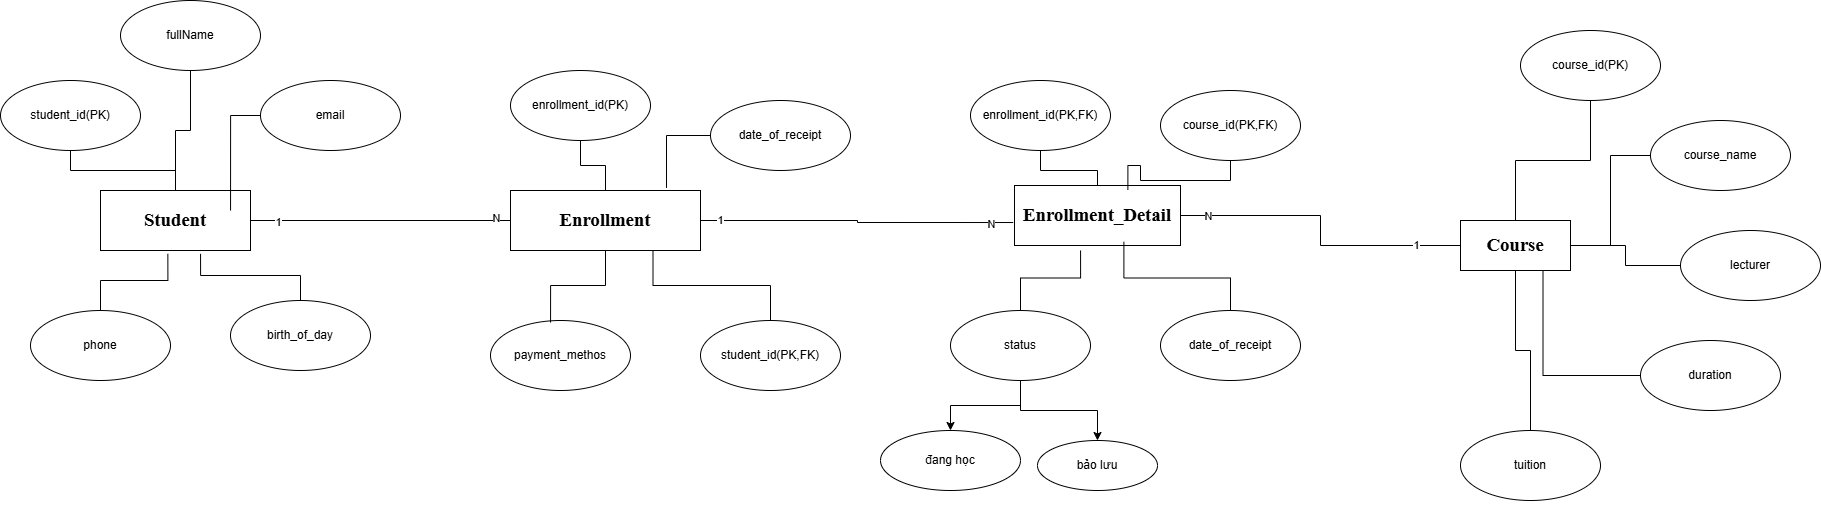

The diagram above was exported from draw.io. Its source (the exported page's mxGraphModel, read from the mxfile embedded in the PNG):
<mxGraphModel dx="606" dy="792" grid="1" gridSize="10" guides="1" tooltips="1" connect="1" arrows="1" fold="1" page="1" pageScale="1" pageWidth="827" pageHeight="1169" math="0" shadow="0">
  <root>
    <mxCell id="0" />
    <mxCell id="1" parent="0" />
    <mxCell id="Ove9qx_JoQOmBaXObMEX-2" parent="1" style="rounded=0;whiteSpace=wrap;html=1;" value="&lt;span id=&quot;docs-internal-guid-2189b144-7fff-b279-4e7f-e598908f23be&quot;&gt;&lt;span style=&quot;font-size: 14pt; font-family: &amp;quot;Times New Roman&amp;quot;, serif; background-color: transparent; font-weight: 700; font-variant: normal; vertical-align: baseline; white-space: pre-wrap;&quot;&gt;Enrollment&lt;/span&gt;&lt;/span&gt;" vertex="1">
      <mxGeometry height="60" width="190" x="1150" y="260" as="geometry" />
    </mxCell>
    <mxCell id="Ove9qx_JoQOmBaXObMEX-46" edge="1" parent="1" source="Ove9qx_JoQOmBaXObMEX-3" style="edgeStyle=orthogonalEdgeStyle;rounded=0;orthogonalLoop=1;jettySize=auto;html=1;endArrow=none;endFill=0;" target="Ove9qx_JoQOmBaXObMEX-39">
      <mxGeometry relative="1" as="geometry" />
    </mxCell>
    <mxCell id="Ove9qx_JoQOmBaXObMEX-47" connectable="0" parent="Ove9qx_JoQOmBaXObMEX-46" style="edgeLabel;html=1;align=center;verticalAlign=middle;resizable=0;points=[];" value="1" vertex="1">
      <mxGeometry relative="1" x="0.7118" y="1" as="geometry">
        <mxPoint as="offset" />
      </mxGeometry>
    </mxCell>
    <mxCell id="Ove9qx_JoQOmBaXObMEX-48" connectable="0" parent="Ove9qx_JoQOmBaXObMEX-46" style="edgeLabel;html=1;align=center;verticalAlign=middle;resizable=0;points=[];" value="N" vertex="1">
      <mxGeometry relative="1" x="-0.8237" as="geometry">
        <mxPoint as="offset" />
      </mxGeometry>
    </mxCell>
    <mxCell id="Ove9qx_JoQOmBaXObMEX-3" parent="1" style="rounded=0;whiteSpace=wrap;html=1;" value="&lt;span id=&quot;docs-internal-guid-a0d428b9-7fff-88c4-45a9-39b8556328bb&quot;&gt;&lt;span style=&quot;font-size: 14pt; font-family: &amp;quot;Times New Roman&amp;quot;, serif; background-color: transparent; font-weight: 700; font-variant: normal; vertical-align: baseline; white-space: pre-wrap;&quot;&gt;Enrollment_Detail&lt;/span&gt;&lt;/span&gt;" vertex="1">
      <mxGeometry height="60" width="166" x="1654" y="255" as="geometry" />
    </mxCell>
    <mxCell id="Ove9qx_JoQOmBaXObMEX-26" edge="1" parent="1" source="Ove9qx_JoQOmBaXObMEX-4" style="edgeStyle=orthogonalEdgeStyle;rounded=0;orthogonalLoop=1;jettySize=auto;html=1;entryX=0;entryY=0.5;entryDx=0;entryDy=0;endArrow=none;endFill=0;" target="Ove9qx_JoQOmBaXObMEX-2">
      <mxGeometry relative="1" as="geometry" />
    </mxCell>
    <mxCell id="Ove9qx_JoQOmBaXObMEX-27" connectable="0" parent="Ove9qx_JoQOmBaXObMEX-26" style="edgeLabel;html=1;align=center;verticalAlign=middle;resizable=0;points=[];" value="1" vertex="1">
      <mxGeometry relative="1" x="-0.7897" y="-1" as="geometry">
        <mxPoint as="offset" />
      </mxGeometry>
    </mxCell>
    <mxCell id="Ove9qx_JoQOmBaXObMEX-28" connectable="0" parent="Ove9qx_JoQOmBaXObMEX-26" style="edgeLabel;html=1;align=center;verticalAlign=middle;resizable=0;points=[];" value="N" vertex="1">
      <mxGeometry relative="1" x="0.8872" y="3" as="geometry">
        <mxPoint as="offset" />
      </mxGeometry>
    </mxCell>
    <mxCell id="Ove9qx_JoQOmBaXObMEX-4" parent="1" style="rounded=0;whiteSpace=wrap;html=1;" value="&lt;span id=&quot;docs-internal-guid-33c57a8c-7fff-a7fc-1707-3a83f85512c1&quot;&gt;&lt;span style=&quot;font-size: 14pt; font-family: &amp;quot;Times New Roman&amp;quot;, serif; background-color: transparent; font-weight: 700; font-variant: normal; vertical-align: baseline; white-space: pre-wrap;&quot;&gt;Student&lt;/span&gt;&lt;/span&gt;" vertex="1">
      <mxGeometry height="60" width="150" x="740" y="260" as="geometry" />
    </mxCell>
    <mxCell id="Ove9qx_JoQOmBaXObMEX-49" edge="1" parent="1" source="Ove9qx_JoQOmBaXObMEX-12" style="edgeStyle=orthogonalEdgeStyle;rounded=0;orthogonalLoop=1;jettySize=auto;html=1;entryX=0.5;entryY=0;entryDx=0;entryDy=0;endArrow=none;endFill=0;" target="Ove9qx_JoQOmBaXObMEX-4">
      <mxGeometry relative="1" as="geometry" />
    </mxCell>
    <mxCell id="Ove9qx_JoQOmBaXObMEX-12" parent="1" style="ellipse;whiteSpace=wrap;html=1;" value="student_id(PK)" vertex="1">
      <mxGeometry height="70" width="140" x="640" y="150" as="geometry" />
    </mxCell>
    <mxCell id="Ove9qx_JoQOmBaXObMEX-13" parent="1" style="ellipse;whiteSpace=wrap;html=1;" value="email" vertex="1">
      <mxGeometry height="70" width="140" x="900" y="150" as="geometry" />
    </mxCell>
    <mxCell id="Ove9qx_JoQOmBaXObMEX-50" edge="1" parent="1" source="Ove9qx_JoQOmBaXObMEX-14" style="edgeStyle=orthogonalEdgeStyle;rounded=0;orthogonalLoop=1;jettySize=auto;html=1;entryX=0.5;entryY=0;entryDx=0;entryDy=0;endArrow=none;endFill=0;" target="Ove9qx_JoQOmBaXObMEX-4">
      <mxGeometry relative="1" as="geometry" />
    </mxCell>
    <mxCell id="Ove9qx_JoQOmBaXObMEX-14" parent="1" style="ellipse;whiteSpace=wrap;html=1;" value="fullName" vertex="1">
      <mxGeometry height="70" width="140" x="760" y="70" as="geometry" />
    </mxCell>
    <mxCell id="Ove9qx_JoQOmBaXObMEX-15" parent="1" style="ellipse;whiteSpace=wrap;html=1;" value="phone" vertex="1">
      <mxGeometry height="70" width="140" x="670" y="380" as="geometry" />
    </mxCell>
    <mxCell id="Ove9qx_JoQOmBaXObMEX-16" parent="1" style="ellipse;whiteSpace=wrap;html=1;" value="birth_of_day" vertex="1">
      <mxGeometry height="70" width="140" x="870" y="370" as="geometry" />
    </mxCell>
    <mxCell id="Ove9qx_JoQOmBaXObMEX-55" edge="1" parent="1" source="Ove9qx_JoQOmBaXObMEX-18" style="edgeStyle=orthogonalEdgeStyle;rounded=0;orthogonalLoop=1;jettySize=auto;html=1;endArrow=none;endFill=0;" target="Ove9qx_JoQOmBaXObMEX-2">
      <mxGeometry relative="1" as="geometry" />
    </mxCell>
    <mxCell id="Ove9qx_JoQOmBaXObMEX-18" parent="1" style="ellipse;whiteSpace=wrap;html=1;" value="enrollment_id(PK)" vertex="1">
      <mxGeometry height="70" width="140" x="1150" y="140" as="geometry" />
    </mxCell>
    <mxCell id="Ove9qx_JoQOmBaXObMEX-19" parent="1" style="ellipse;whiteSpace=wrap;html=1;" value="date_of_receipt" vertex="1">
      <mxGeometry height="70" width="140" x="1350" y="170" as="geometry" />
    </mxCell>
    <mxCell id="Ove9qx_JoQOmBaXObMEX-57" edge="1" parent="1" source="Ove9qx_JoQOmBaXObMEX-20" style="edgeStyle=orthogonalEdgeStyle;rounded=0;orthogonalLoop=1;jettySize=auto;html=1;entryX=0.75;entryY=1;entryDx=0;entryDy=0;endArrow=none;endFill=0;" target="Ove9qx_JoQOmBaXObMEX-2">
      <mxGeometry relative="1" as="geometry" />
    </mxCell>
    <mxCell id="Ove9qx_JoQOmBaXObMEX-20" parent="1" style="ellipse;whiteSpace=wrap;html=1;" value="student_id(PK,FK)" vertex="1">
      <mxGeometry height="70" width="140" x="1340" y="390" as="geometry" />
    </mxCell>
    <mxCell id="Ove9qx_JoQOmBaXObMEX-21" parent="1" style="ellipse;whiteSpace=wrap;html=1;" value="payment_methos" vertex="1">
      <mxGeometry height="70" width="140" x="1130" y="390" as="geometry" />
    </mxCell>
    <mxCell id="Ove9qx_JoQOmBaXObMEX-58" edge="1" parent="1" source="Ove9qx_JoQOmBaXObMEX-22" style="edgeStyle=orthogonalEdgeStyle;rounded=0;orthogonalLoop=1;jettySize=auto;html=1;endArrow=none;endFill=0;" target="Ove9qx_JoQOmBaXObMEX-3">
      <mxGeometry relative="1" as="geometry" />
    </mxCell>
    <mxCell id="Ove9qx_JoQOmBaXObMEX-22" parent="1" style="ellipse;whiteSpace=wrap;html=1;" value="enrollment_id(PK,FK)" vertex="1">
      <mxGeometry height="70" width="140" x="1610" y="150" as="geometry" />
    </mxCell>
    <mxCell id="Ove9qx_JoQOmBaXObMEX-23" parent="1" style="ellipse;whiteSpace=wrap;html=1;" value="course_id(PK,FK)" vertex="1">
      <mxGeometry height="70" width="140" x="1800" y="160" as="geometry" />
    </mxCell>
    <mxCell id="Ove9qx_JoQOmBaXObMEX-67" edge="1" parent="1" source="Ove9qx_JoQOmBaXObMEX-24" style="edgeStyle=orthogonalEdgeStyle;rounded=0;orthogonalLoop=1;jettySize=auto;html=1;" target="Ove9qx_JoQOmBaXObMEX-68">
      <mxGeometry relative="1" as="geometry">
        <mxPoint x="1620" y="510" as="targetPoint" />
      </mxGeometry>
    </mxCell>
    <mxCell id="Ove9qx_JoQOmBaXObMEX-70" edge="1" parent="1" source="Ove9qx_JoQOmBaXObMEX-24" style="edgeStyle=orthogonalEdgeStyle;rounded=0;orthogonalLoop=1;jettySize=auto;html=1;entryX=0.5;entryY=0;entryDx=0;entryDy=0;" target="Ove9qx_JoQOmBaXObMEX-69">
      <mxGeometry relative="1" as="geometry" />
    </mxCell>
    <mxCell id="Ove9qx_JoQOmBaXObMEX-24" parent="1" style="ellipse;whiteSpace=wrap;html=1;" value="status" vertex="1">
      <mxGeometry height="70" width="140" x="1590" y="380" as="geometry" />
    </mxCell>
    <mxCell id="Ove9qx_JoQOmBaXObMEX-25" parent="1" style="ellipse;whiteSpace=wrap;html=1;" value="date_of_receipt" vertex="1">
      <mxGeometry height="70" width="140" x="1800" y="380" as="geometry" />
    </mxCell>
    <mxCell id="Ove9qx_JoQOmBaXObMEX-30" edge="1" parent="1" source="Ove9qx_JoQOmBaXObMEX-2" style="edgeStyle=orthogonalEdgeStyle;rounded=0;orthogonalLoop=1;jettySize=auto;html=1;entryX=-0.008;entryY=0.617;entryDx=0;entryDy=0;entryPerimeter=0;endArrow=none;endFill=0;" target="Ove9qx_JoQOmBaXObMEX-3">
      <mxGeometry relative="1" as="geometry" />
    </mxCell>
    <mxCell id="Ove9qx_JoQOmBaXObMEX-31" connectable="0" parent="Ove9qx_JoQOmBaXObMEX-30" style="edgeLabel;html=1;align=center;verticalAlign=middle;resizable=0;points=[];" value="1" vertex="1">
      <mxGeometry relative="1" x="-0.8771" y="1" as="geometry">
        <mxPoint as="offset" />
      </mxGeometry>
    </mxCell>
    <mxCell id="Ove9qx_JoQOmBaXObMEX-32" connectable="0" parent="Ove9qx_JoQOmBaXObMEX-30" style="edgeLabel;html=1;align=center;verticalAlign=middle;resizable=0;points=[];" value="N" vertex="1">
      <mxGeometry relative="1" x="0.8644" y="-1" as="geometry">
        <mxPoint as="offset" />
      </mxGeometry>
    </mxCell>
    <mxCell id="Ove9qx_JoQOmBaXObMEX-39" parent="1" style="rounded=0;whiteSpace=wrap;html=1;" value="&lt;span id=&quot;docs-internal-guid-01cb1d9e-7fff-d4a0-e626-ae489635307e&quot;&gt;&lt;span style=&quot;font-size: 14pt; font-family: &amp;quot;Times New Roman&amp;quot;, serif; background-color: transparent; font-weight: 700; font-variant: normal; vertical-align: baseline; white-space: pre-wrap;&quot;&gt;Course&lt;/span&gt;&lt;/span&gt;" vertex="1">
      <mxGeometry height="50" width="110" x="2100" y="290" as="geometry" />
    </mxCell>
    <mxCell id="Ove9qx_JoQOmBaXObMEX-62" edge="1" parent="1" source="Ove9qx_JoQOmBaXObMEX-40" style="edgeStyle=orthogonalEdgeStyle;rounded=0;orthogonalLoop=1;jettySize=auto;html=1;endArrow=none;endFill=0;" target="Ove9qx_JoQOmBaXObMEX-39">
      <mxGeometry relative="1" as="geometry" />
    </mxCell>
    <mxCell id="Ove9qx_JoQOmBaXObMEX-40" parent="1" style="ellipse;whiteSpace=wrap;html=1;" value="course_id(PK)" vertex="1">
      <mxGeometry height="70" width="140" x="2160" y="100" as="geometry" />
    </mxCell>
    <mxCell id="Ove9qx_JoQOmBaXObMEX-63" edge="1" parent="1" source="Ove9qx_JoQOmBaXObMEX-41" style="edgeStyle=orthogonalEdgeStyle;rounded=0;orthogonalLoop=1;jettySize=auto;html=1;entryX=1;entryY=0.5;entryDx=0;entryDy=0;endArrow=none;endFill=0;" target="Ove9qx_JoQOmBaXObMEX-39">
      <mxGeometry relative="1" as="geometry" />
    </mxCell>
    <mxCell id="Ove9qx_JoQOmBaXObMEX-41" parent="1" style="ellipse;whiteSpace=wrap;html=1;" value="course_name" vertex="1">
      <mxGeometry height="70" width="140" x="2290" y="190" as="geometry" />
    </mxCell>
    <mxCell id="Ove9qx_JoQOmBaXObMEX-64" edge="1" parent="1" source="Ove9qx_JoQOmBaXObMEX-42" style="edgeStyle=orthogonalEdgeStyle;rounded=0;orthogonalLoop=1;jettySize=auto;html=1;endArrow=none;endFill=0;" target="Ove9qx_JoQOmBaXObMEX-39">
      <mxGeometry relative="1" as="geometry" />
    </mxCell>
    <mxCell id="Ove9qx_JoQOmBaXObMEX-42" parent="1" style="ellipse;whiteSpace=wrap;html=1;" value="lecturer" vertex="1">
      <mxGeometry height="70" width="140" x="2320" y="300" as="geometry" />
    </mxCell>
    <mxCell id="Ove9qx_JoQOmBaXObMEX-66" edge="1" parent="1" source="Ove9qx_JoQOmBaXObMEX-43" style="edgeStyle=orthogonalEdgeStyle;rounded=0;orthogonalLoop=1;jettySize=auto;html=1;endArrow=none;endFill=0;" target="Ove9qx_JoQOmBaXObMEX-39">
      <mxGeometry relative="1" as="geometry">
        <mxPoint x="2170" y="350" as="targetPoint" />
      </mxGeometry>
    </mxCell>
    <mxCell id="Ove9qx_JoQOmBaXObMEX-43" parent="1" style="ellipse;whiteSpace=wrap;html=1;" value="tuition" vertex="1">
      <mxGeometry height="70" width="140" x="2100" y="500" as="geometry" />
    </mxCell>
    <mxCell id="Ove9qx_JoQOmBaXObMEX-65" edge="1" parent="1" source="Ove9qx_JoQOmBaXObMEX-44" style="edgeStyle=orthogonalEdgeStyle;rounded=0;orthogonalLoop=1;jettySize=auto;html=1;entryX=0.75;entryY=1;entryDx=0;entryDy=0;endArrow=none;endFill=0;" target="Ove9qx_JoQOmBaXObMEX-39">
      <mxGeometry relative="1" as="geometry" />
    </mxCell>
    <mxCell id="Ove9qx_JoQOmBaXObMEX-44" parent="1" style="ellipse;whiteSpace=wrap;html=1;" value="duration" vertex="1">
      <mxGeometry height="70" width="140" x="2280" y="410" as="geometry" />
    </mxCell>
    <mxCell id="Ove9qx_JoQOmBaXObMEX-45" edge="1" parent="1" source="Ove9qx_JoQOmBaXObMEX-43" style="edgeStyle=orthogonalEdgeStyle;rounded=0;orthogonalLoop=1;jettySize=auto;html=1;exitX=0.5;exitY=1;exitDx=0;exitDy=0;" target="Ove9qx_JoQOmBaXObMEX-43">
      <mxGeometry relative="1" as="geometry" />
    </mxCell>
    <mxCell id="Ove9qx_JoQOmBaXObMEX-51" edge="1" parent="1" source="Ove9qx_JoQOmBaXObMEX-13" style="edgeStyle=orthogonalEdgeStyle;rounded=0;orthogonalLoop=1;jettySize=auto;html=1;entryX=0.867;entryY=0.333;entryDx=0;entryDy=0;entryPerimeter=0;endArrow=none;endFill=0;" target="Ove9qx_JoQOmBaXObMEX-4">
      <mxGeometry relative="1" as="geometry" />
    </mxCell>
    <mxCell id="Ove9qx_JoQOmBaXObMEX-52" edge="1" parent="1" source="Ove9qx_JoQOmBaXObMEX-15" style="edgeStyle=orthogonalEdgeStyle;rounded=0;orthogonalLoop=1;jettySize=auto;html=1;entryX=0.449;entryY=1.056;entryDx=0;entryDy=0;entryPerimeter=0;endArrow=none;endFill=0;" target="Ove9qx_JoQOmBaXObMEX-4">
      <mxGeometry relative="1" as="geometry" />
    </mxCell>
    <mxCell id="Ove9qx_JoQOmBaXObMEX-53" edge="1" parent="1" source="Ove9qx_JoQOmBaXObMEX-16" style="edgeStyle=orthogonalEdgeStyle;rounded=0;orthogonalLoop=1;jettySize=auto;html=1;entryX=0.667;entryY=1.056;entryDx=0;entryDy=0;entryPerimeter=0;endArrow=none;endFill=0;" target="Ove9qx_JoQOmBaXObMEX-4">
      <mxGeometry relative="1" as="geometry" />
    </mxCell>
    <mxCell id="Ove9qx_JoQOmBaXObMEX-54" edge="1" parent="1" source="Ove9qx_JoQOmBaXObMEX-2" style="edgeStyle=orthogonalEdgeStyle;rounded=0;orthogonalLoop=1;jettySize=auto;html=1;entryX=0.429;entryY=0.029;entryDx=0;entryDy=0;entryPerimeter=0;endArrow=none;endFill=0;" target="Ove9qx_JoQOmBaXObMEX-21">
      <mxGeometry relative="1" as="geometry" />
    </mxCell>
    <mxCell id="Ove9qx_JoQOmBaXObMEX-56" edge="1" parent="1" source="Ove9qx_JoQOmBaXObMEX-19" style="edgeStyle=orthogonalEdgeStyle;rounded=0;orthogonalLoop=1;jettySize=auto;html=1;entryX=0.821;entryY=-0.044;entryDx=0;entryDy=0;entryPerimeter=0;endArrow=none;endFill=0;" target="Ove9qx_JoQOmBaXObMEX-2">
      <mxGeometry relative="1" as="geometry" />
    </mxCell>
    <mxCell id="Ove9qx_JoQOmBaXObMEX-59" edge="1" parent="1" source="Ove9qx_JoQOmBaXObMEX-23" style="edgeStyle=orthogonalEdgeStyle;rounded=0;orthogonalLoop=1;jettySize=auto;html=1;entryX=0.683;entryY=0.072;entryDx=0;entryDy=0;entryPerimeter=0;endArrow=none;endFill=0;" target="Ove9qx_JoQOmBaXObMEX-3">
      <mxGeometry relative="1" as="geometry" />
    </mxCell>
    <mxCell id="Ove9qx_JoQOmBaXObMEX-60" edge="1" parent="1" source="Ove9qx_JoQOmBaXObMEX-24" style="edgeStyle=orthogonalEdgeStyle;rounded=0;orthogonalLoop=1;jettySize=auto;html=1;entryX=0.398;entryY=1.083;entryDx=0;entryDy=0;entryPerimeter=0;endArrow=none;endFill=0;" target="Ove9qx_JoQOmBaXObMEX-3">
      <mxGeometry relative="1" as="geometry" />
    </mxCell>
    <mxCell id="Ove9qx_JoQOmBaXObMEX-61" edge="1" parent="1" source="Ove9qx_JoQOmBaXObMEX-25" style="edgeStyle=orthogonalEdgeStyle;rounded=0;orthogonalLoop=1;jettySize=auto;html=1;entryX=0.659;entryY=0.939;entryDx=0;entryDy=0;entryPerimeter=0;endArrow=none;endFill=0;" target="Ove9qx_JoQOmBaXObMEX-3">
      <mxGeometry relative="1" as="geometry" />
    </mxCell>
    <mxCell id="Ove9qx_JoQOmBaXObMEX-68" parent="1" style="ellipse;whiteSpace=wrap;html=1;" value="đang học" vertex="1">
      <mxGeometry height="60" width="140" x="1520" y="500" as="geometry" />
    </mxCell>
    <mxCell id="Ove9qx_JoQOmBaXObMEX-69" parent="1" style="ellipse;whiteSpace=wrap;html=1;" value="bảo lưu" vertex="1">
      <mxGeometry height="50" width="120" x="1677" y="510" as="geometry" />
    </mxCell>
  </root>
</mxGraphModel>